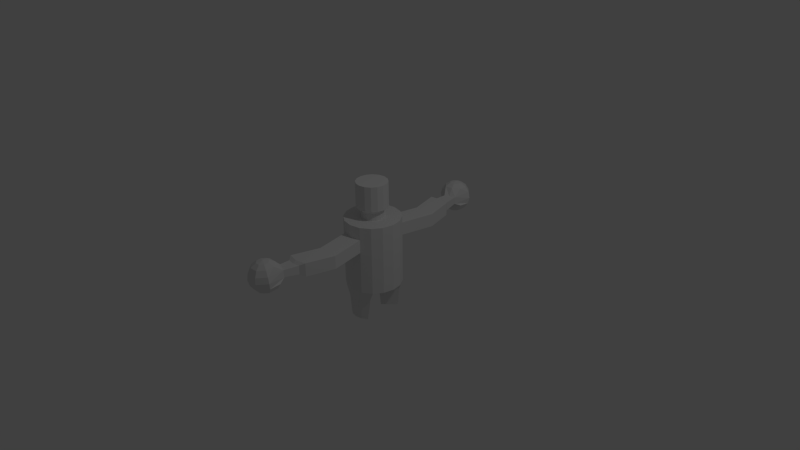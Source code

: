# Source: CrudeEnemy.blend  (saved by Blender 2.70.0; exported with 4.5.12 LTS)
import bpy
from mathutils import Matrix  # noqa: F401  (used for matrix-valued properties, if any)

bpy.ops.wm.read_factory_settings(use_empty=True)
scene = bpy.context.scene
scene.name = 'Scene'

# ---- collections
col_collection_1 = bpy.data.collections.new('Collection 1'); scene.collection.children.link(col_collection_1)

# ---- world
world_world = bpy.data.worlds.new('World'); scene.world = world_world
world_world.color = (0.05088, 0.05088, 0.05088)
world_world.use_sun_shadow = False
world_world.sun_shadow_jitter_overblur = 0.0
world_world.cycles.sampling_method = 'MANUAL'
world_world.cycles.sample_map_resolution = 256

# ---- cameras
cam_camera = bpy.data.cameras.new('Camera')
cam_camera.clip_end = 100.0
cam_camera.lens = 35.0
cam_camera.sensor_width = 32.0
cam_camera.sensor_height = 18.0
cam_camera.ortho_scale = 7.314
cam_camera.dof.focus_distance = 0.0
cam_camera.dof.aperture_fstop = 128.0

# ---- lights
light_lamp = bpy.data.lights.new('Lamp', 'POINT')
light_lamp.transmission_factor = 0.0
light_lamp.cutoff_distance = 30.0
light_lamp.energy = 100.0
light_lamp.shadow_buffer_clip_start = 1.001
light_lamp.shadow_soft_size = 0.1
light_lamp.shadow_maximum_resolution = 0.006
light_lamp.use_absolute_resolution = True
light_lamp.cycles.use_multiple_importance_sampling = False

# ---- meshes
me_sphere_002 = bpy.data.meshes.new('Sphere.002')
me_sphere_002.from_pydata([(-0.6571, 7.533, 0.9448), (-0.953, 7.394, 0.7319), (-1.147, 7.287, 0.4107), (-1.21, 7.229, 0.02994), (-1.132, 7.229, -0.3523), (-0.9243, 7.286, -0.6779), (-0.6195, 7.392, -0.8972), (-0.6555, 7.825, 0.9226), (-0.95, 7.933, 0.6909), (-1.143, 7.992, 0.357), (-1.206, 7.992, -0.02816), (-1.128, 7.934, -0.406), (-0.9213, 7.826, -0.719), (-0.6179, 7.684, -0.9194), (-0.4472, 8.03, 0.9111), (-0.5653, 8.313, 0.6697), (-0.6405, 8.489, 0.3294), (-0.6615, 8.53, -0.05805), (-0.625, 8.431, -0.4336), (-0.5366, 8.206, -0.7401), (-0.4097, 7.89, -0.9309), (-0.3043, 7.683, 1.017), (-0.1544, 8.029, 0.9172), (-0.02423, 8.311, 0.6809), (0.0664, 8.486, 0.344), (0.1037, 8.527, -0.04222), (0.08195, 8.428, -0.419), (0.004498, 8.204, -0.7289), (-0.1169, 7.889, -0.9248), (0.0515, 7.822, 0.9372), (0.3562, 7.928, 0.7179), (0.5635, 7.985, 0.3923), (0.6418, 7.985, 0.01005), (0.5791, 7.927, -0.3707), (0.385, 7.821, -0.692), (0.08904, 7.682, -0.9048), (-0.2637, 7.531, -0.9769), (0.04988, 7.53, 0.9594), (0.3533, 7.389, 0.759), (0.4097, 6.85, 0.3418), (0.4189, 6.816, -0.1101), (0.5752, 7.222, -0.317), (0.382, 7.281, -0.6509), (0.08742, 7.39, -0.8826), (-0.1583, 7.324, 0.9709), (-0.03145, 7.008, 0.7801), (0.0443, 6.693, 0.3398), (-0.2338, 6.511, -0.1153), (0.07252, 6.726, -0.41), (-0.002721, 6.901, -0.6297), (-0.1208, 7.184, -0.8712), (-0.4512, 7.325, 0.9648), (-0.5725, 7.011, 0.7689), (-0.2663, 6.574, 0.3491), (-0.2571, 6.54, -0.1028), (-0.6344, 6.728, -0.304), (-0.5438, 6.903, -0.6409), (-0.4136, 7.185, -0.8772), (0.1429, 1.762, -3.096), (0.1429, 1.762, 1.249), (0.8172, 1.628, -3.096), (0.8172, 1.628, 1.249), (1.389, 1.246, -3.096), (1.389, 1.246, 1.249), (1.771, 0.6742, -3.096), (1.771, 0.6742, 1.249), (1.905, -8.774e-05, -3.097), (1.905, -8.774e-05, 1.249), (-1.619, -8.774e-05, -3.097), (-1.619, -8.774e-05, 1.249), (-1.485, 0.6742, -3.096), (-1.485, 0.6742, 1.249), (-1.103, 1.246, -3.096), (-1.103, 1.246, 1.249), (-0.5314, 1.628, -3.096), (-0.5314, 1.628, 1.249), (0.1429, -8.774e-05, -3.097), (0.1429, 1.762, -0.3897), (0.1429, 1.762, 0.4474), (0.8172, 1.628, 0.4474), (0.8172, 1.628, -0.3897), (1.389, 1.246, 0.4474), (1.389, 1.246, -0.3897), (1.771, 0.6742, 0.4474), (1.771, 0.6742, -0.3897), (1.905, -8.774e-05, 0.4474), (1.907, -5.436e-05, -0.4077), (-1.619, -8.774e-05, 0.4474), (-1.619, -8.774e-05, -0.3897), (-1.485, 0.6742, 0.4474), (-1.485, 0.6742, -0.3897), (-1.103, 1.246, 0.4474), (-1.103, 1.246, -0.3897), (-0.5314, 1.628, 0.4474), (-0.5314, 1.628, -0.3897), (0.6111, 4.007, -0.3897), (0.6111, 4.007, 0.4474), (1.285, 3.873, 0.4474), (1.285, 3.873, -0.3897), (-0.06319, 3.873, 0.4474), (-0.06319, 3.873, -0.3897), (0.1429, 5.774, -0.3757), (0.1429, 5.774, 0.4614), (0.8172, 5.64, 0.4614), (0.8172, 5.64, -0.3757), (-0.5314, 5.64, 0.4614), (-0.5314, 5.64, -0.3757), (0.1429, 5.996, -0.2163), (0.1429, 5.996, 0.3357), (0.5875, 5.908, 0.3357), (0.5875, 5.908, -0.2163), (-0.3018, 5.908, 0.3357), (-0.3018, 5.908, -0.2163), (0.1429, 1.559, -5.106), (0.5496, 1.478, -5.106), (0.8944, 1.248, -5.106), (-0.6086, 1.248, -5.106), (-0.2638, 1.478, -5.106), (0.1429, 0.4966, -5.106), (1.033, 1.247, -3.897), (0.1429, 0.3572, -3.897), (-0.7474, 1.247, -3.897), (-0.3389, 1.52, -3.897), (0.1429, 1.616, -3.897), (0.6247, 1.52, -3.897), (-0.6571, -7.533, 0.9448), (-0.953, -7.394, 0.7319), (-1.147, -7.287, 0.4107), (-1.21, -7.229, 0.02994), (-1.132, -7.229, -0.3523), (-0.9243, -7.286, -0.6779), (-0.6195, -7.393, -0.8972), (-0.6555, -7.825, 0.9226), (-0.95, -7.933, 0.6909), (-1.143, -7.992, 0.357), (-1.206, -7.993, -0.02816), (-1.128, -7.934, -0.406), (-0.9213, -7.826, -0.719), (-0.6179, -7.685, -0.9195), (-0.4472, -8.031, 0.9111), (-0.5653, -8.314, 0.6697), (-0.6406, -8.489, 0.3294), (-0.6615, -8.53, -0.05805), (-0.625, -8.431, -0.4336), (-0.5366, -8.206, -0.7401), (-0.4097, -7.89, -0.9309), (-0.3043, -7.683, 1.017), (-0.1544, -8.03, 0.9172), (-0.02423, -8.311, 0.6809), (0.0664, -8.486, 0.344), (0.1037, -8.527, -0.04222), (0.08195, -8.428, -0.419), (0.004498, -8.204, -0.7289), (-0.1169, -7.889, -0.9248), (0.0515, -7.822, 0.9372), (0.3563, -7.928, 0.7179), (0.5635, -7.986, 0.3923), (0.6418, -7.985, 0.01005), (0.5791, -7.927, -0.3707), (0.385, -7.821, -0.692), (0.08904, -7.682, -0.9048), (-0.2637, -7.531, -0.9769), (0.04988, -7.53, 0.9594), (0.3533, -7.389, 0.759), (0.4097, -6.85, 0.3418), (0.4189, -6.816, -0.1101), (0.5752, -7.222, -0.317), (0.382, -7.281, -0.6509), (0.08742, -7.39, -0.8826), (-0.1583, -7.324, 0.9709), (-0.03145, -7.009, 0.7801), (0.0443, -6.693, 0.3398), (-0.2338, -6.511, -0.1153), (0.07252, -6.726, -0.41), (-0.00272, -6.901, -0.6297), (-0.1208, -7.184, -0.8712), (-0.4512, -7.326, 0.9648), (-0.5725, -7.011, 0.7689), (-0.2663, -6.574, 0.3491), (-0.2571, -6.54, -0.1028), (-0.6344, -6.729, -0.304), (-0.5438, -6.903, -0.6409), (-0.4136, -7.185, -0.8772), (0.1429, -1.762, -3.097), (0.1428, -1.761, 1.249), (0.8172, -1.628, -3.097), (0.8171, -1.627, 1.249), (1.389, -1.246, -3.097), (1.389, -1.245, 1.249), (1.771, -0.6744, -3.097), (1.771, -0.6744, 1.249), (-1.485, -0.6744, -3.097), (-1.485, -0.6744, 1.249), (-1.103, -1.246, -3.097), (-1.103, -1.245, 1.249), (-0.5314, -1.628, -3.097), (-0.5314, -1.627, 1.249), (0.1429, -1.762, -0.3897), (0.1429, -1.762, 0.4474), (0.8172, -1.628, 0.4474), (0.8172, -1.628, -0.3897), (1.389, -1.246, 0.4474), (1.389, -1.246, -0.3897), (1.771, -0.6744, 0.4474), (1.771, -0.6744, -0.3897), (-1.485, -0.6744, 0.4474), (-1.485, -0.6744, -0.3897), (-1.103, -1.246, 0.4474), (-1.103, -1.246, -0.3897), (-0.5314, -1.628, 0.4474), (-0.5314, -1.628, -0.3897), (0.6111, -4.007, -0.3897), (0.6111, -4.007, 0.4474), (1.285, -3.873, 0.4474), (1.285, -3.873, -0.3897), (-0.06319, -3.873, 0.4474), (-0.06319, -3.873, -0.3897), (0.1429, -5.775, -0.3757), (0.1429, -5.775, 0.4614), (0.8172, -5.64, 0.4614), (0.8172, -5.64, -0.3757), (-0.5314, -5.64, 0.4614), (-0.5314, -5.64, -0.3757), (0.1429, -5.997, -0.2163), (0.1429, -5.997, 0.3357), (0.5875, -5.908, 0.3357), (0.5875, -5.908, -0.2163), (-0.3018, -5.908, 0.3357), (-0.3018, -5.908, -0.2163), (0.1429, -1.56, -5.106), (0.5496, -1.479, -5.106), (0.8944, -1.248, -5.106), (-0.6086, -1.248, -5.106), (-0.2638, -1.479, -5.106), (0.1429, -0.4968, -5.106), (1.033, -1.248, -3.897), (0.1429, -0.3574, -3.897), (-0.7474, -1.248, -3.897), (-0.3389, -1.521, -3.897), (0.1429, -1.616, -3.897), (0.6247, -1.521, -3.897), (0.1429, 0.6988, 1.249), (0.4102, 0.6456, 1.249), (0.6369, 0.4942, 1.249), (0.7884, 0.2675, 1.249), (0.8416, 9.155e-05, 1.249), (-0.5558, 9.155e-05, 1.249), (-0.5026, 0.2675, 1.249), (-0.3512, 0.4942, 1.249), (-0.1245, 0.6456, 1.249), (0.1429, -0.6982, 1.249), (0.4102, -0.645, 1.249), (0.6369, -0.4936, 1.249), (0.7884, -0.2673, 1.249), (-0.5026, -0.2673, 1.249), (-0.3511, -0.4936, 1.249), (-0.1245, -0.6451, 1.249), (0.1429, 0.6988, 1.696), (0.4102, 0.6456, 1.696), (0.6369, 0.4942, 1.696), (0.7884, 0.2675, 1.696), (0.8416, 9.155e-05, 1.696), (-0.5558, 9.155e-05, 1.696), (-0.5026, 0.2675, 1.696), (-0.3512, 0.4942, 1.696), (-0.1245, 0.6456, 1.696), (0.1429, -0.6982, 1.696), (0.4102, -0.645, 1.696), (0.6369, -0.4936, 1.696), (0.7884, -0.2673, 1.696), (-0.5026, -0.2673, 1.696), (-0.3511, -0.4936, 1.696), (-0.1245, -0.6451, 1.696), (0.1429, 0.9856, 1.941), (0.52, 0.9106, 1.941), (0.8397, 0.6969, 1.941), (1.053, 0.3772, 1.941), (1.128, 4.292e-05, 1.941), (-0.8426, 4.292e-05, 1.941), (-0.7676, 0.3772, 1.941), (-0.554, 0.6969, 1.941), (-0.2343, 0.9106, 1.941), (0.1429, -0.9849, 1.941), (0.52, -0.9099, 1.941), (0.8396, -0.6963, 1.941), (1.053, -0.3771, 1.941), (-0.7676, -0.3771, 1.941), (-0.5539, -0.6963, 1.941), (-0.2343, -0.9099, 1.941), (0.1429, 0.9856, 3.517), (0.52, 0.9106, 3.517), (0.8397, 0.6969, 3.517), (1.053, 0.3772, 3.517), (1.128, 4.292e-05, 3.517), (-0.8426, 4.292e-05, 3.517), (-0.7676, 0.3772, 3.517), (-0.554, 0.6969, 3.517), (-0.2343, 0.9106, 3.517), (0.1429, -0.9849, 3.517), (0.52, -0.9099, 3.517), (0.8396, -0.6963, 3.517), (1.053, -0.3771, 3.517), (-0.7676, -0.3771, 3.517), (-0.5539, -0.6963, 3.517), (-0.2343, -0.9099, 3.517), (0.1429, 4.339e-05, 3.517)], [], [(6, 5, 12, 13), (5, 4, 11, 12), (4, 3, 10, 11), (3, 2, 9, 10), (2, 1, 8, 9), (1, 0, 7, 8), (13, 12, 19, 20), (12, 11, 18, 19), (11, 10, 17, 18), (10, 9, 16, 17), (9, 8, 15, 16), (8, 7, 14, 15), (20, 19, 27, 28), (19, 18, 26, 27), (18, 17, 25, 26), (17, 16, 24, 25), (16, 15, 23, 24), (15, 14, 22, 23), (28, 27, 34, 35), (27, 26, 33, 34), (26, 25, 32, 33), (25, 24, 31, 32), (24, 23, 30, 31), (23, 22, 29, 30), (35, 34, 42, 43), (34, 33, 41, 42), (33, 32, 40, 41), (32, 31, 39, 40), (31, 30, 38, 39), (30, 29, 37, 38), (43, 42, 49, 50), (42, 41, 48, 49), (41, 40, 47, 48), (109, 110, 40, 39), (39, 38, 45, 46), (38, 37, 44, 45), (50, 49, 56, 57), (49, 48, 55, 56), (48, 47, 54, 55), (46, 45, 52, 53), (45, 44, 51, 52), (36, 6, 13), (0, 21, 7), (36, 13, 20), (7, 21, 14), (36, 20, 28), (14, 21, 22), (36, 28, 35), (22, 21, 29), (36, 35, 43), (29, 21, 37), (36, 43, 50), (37, 21, 44), (36, 50, 57), (44, 21, 51), (36, 57, 6), (57, 56, 5, 6), (56, 55, 4, 5), (55, 54, 3, 4), (54, 53, 2, 3), (53, 52, 1, 2), (52, 51, 0, 1), (51, 21, 0), (78, 59, 61, 79), (79, 61, 63, 81), (81, 63, 65, 83), (83, 65, 67, 85), (87, 69, 71, 89), (89, 71, 73, 91), (93, 75, 59, 78), (91, 73, 75, 93), (72, 76, 68, 70), (120, 121, 116, 118), (76, 62, 64, 66), (119, 120, 118, 115), (58, 77, 80, 60), (77, 94, 100, 95), (60, 80, 82, 62), (80, 79, 81, 82), (62, 82, 84, 64), (82, 81, 83, 84), (64, 84, 86, 66), (84, 83, 85, 86), (68, 88, 90, 70), (88, 87, 89, 90), (70, 90, 92, 72), (90, 89, 91, 92), (74, 94, 77, 58), (93, 78, 96, 99), (72, 92, 94, 74), (92, 91, 93, 94), (78, 79, 97, 96), (80, 77, 95, 98), (94, 93, 99, 100), (79, 80, 98, 97), (99, 96, 102, 105), (95, 100, 106, 101), (96, 97, 103, 102), (98, 95, 101, 104), (100, 99, 105, 106), (97, 98, 104, 103), (105, 102, 108, 111), (101, 106, 112, 107), (102, 103, 109, 108), (104, 101, 107, 110), (106, 105, 111, 112), (103, 104, 110, 109), (108, 109, 39, 46), (112, 111, 53, 54), (110, 107, 47, 40), (111, 108, 46, 53), (107, 112, 54, 47), (122, 123, 113, 117), (121, 122, 117, 116), (124, 119, 115, 114), (123, 124, 114, 113), (113, 114, 115, 118), (117, 113, 118, 116), (76, 72, 121, 120), (62, 76, 120, 119), (74, 58, 123, 122), (72, 74, 122, 121), (60, 62, 119, 124), (58, 60, 124, 123), (131, 138, 137, 130), (130, 137, 136, 129), (129, 136, 135, 128), (128, 135, 134, 127), (127, 134, 133, 126), (126, 133, 132, 125), (138, 145, 144, 137), (137, 144, 143, 136), (136, 143, 142, 135), (135, 142, 141, 134), (134, 141, 140, 133), (133, 140, 139, 132), (145, 153, 152, 144), (144, 152, 151, 143), (143, 151, 150, 142), (142, 150, 149, 141), (141, 149, 148, 140), (140, 148, 147, 139), (153, 160, 159, 152), (152, 159, 158, 151), (151, 158, 157, 150), (150, 157, 156, 149), (149, 156, 155, 148), (148, 155, 154, 147), (160, 168, 167, 159), (159, 167, 166, 158), (158, 166, 165, 157), (157, 165, 164, 156), (156, 164, 163, 155), (155, 163, 162, 154), (168, 175, 174, 167), (167, 174, 173, 166), (166, 173, 172, 165), (225, 164, 165, 226), (164, 171, 170, 163), (163, 170, 169, 162), (175, 182, 181, 174), (174, 181, 180, 173), (173, 180, 179, 172), (171, 178, 177, 170), (170, 177, 176, 169), (161, 138, 131), (125, 132, 146), (161, 145, 138), (132, 139, 146), (161, 153, 145), (139, 147, 146), (161, 160, 153), (147, 154, 146), (161, 168, 160), (154, 162, 146), (161, 175, 168), (162, 169, 146), (161, 182, 175), (169, 176, 146), (161, 131, 182), (182, 131, 130, 181), (181, 130, 129, 180), (180, 129, 128, 179), (179, 128, 127, 178), (178, 127, 126, 177), (177, 126, 125, 176), (176, 125, 146), (198, 199, 186, 184), (199, 201, 188, 186), (201, 203, 190, 188), (203, 85, 67, 190), (205, 207, 194, 192), (209, 198, 184, 196), (207, 209, 196, 194), (187, 235, 236, 76), (76, 236, 237, 193), (76, 66, 189, 187), (236, 234, 232, 237), (68, 191, 206, 88), (235, 231, 234, 236), (183, 185, 200, 197), (197, 211, 216, 210), (185, 187, 202, 200), (200, 202, 201, 199), (187, 189, 204, 202), (202, 204, 203, 201), (189, 66, 86, 204), (204, 86, 85, 203), (87, 205, 192, 69), (88, 206, 205, 87), (191, 193, 208, 206), (206, 208, 207, 205), (195, 183, 197, 210), (209, 215, 212, 198), (193, 195, 210, 208), (208, 210, 209, 207), (198, 212, 213, 199), (200, 214, 211, 197), (210, 216, 215, 209), (199, 213, 214, 200), (215, 221, 218, 212), (211, 217, 222, 216), (212, 218, 219, 213), (214, 220, 217, 211), (216, 222, 221, 215), (213, 219, 220, 214), (221, 227, 224, 218), (217, 223, 228, 222), (218, 224, 225, 219), (220, 226, 223, 217), (222, 228, 227, 221), (219, 225, 226, 220), (224, 171, 164, 225), (228, 179, 178, 227), (226, 165, 172, 223), (227, 178, 171, 224), (223, 172, 179, 228), (238, 233, 229, 239), (237, 232, 233, 238), (240, 230, 231, 235), (239, 229, 230, 240), (229, 234, 231, 230), (233, 232, 234, 229), (193, 191, 68, 76), (195, 238, 239, 183), (193, 237, 238, 195), (185, 240, 235, 187), (183, 239, 240, 185), (190, 67, 245, 253), (71, 69, 246, 247), (59, 75, 249, 241), (194, 196, 256, 255), (67, 65, 244, 245), (186, 188, 252, 251), (73, 71, 247, 248), (184, 186, 251, 250), (63, 61, 242, 243), (196, 184, 250, 256), (188, 190, 253, 252), (61, 59, 241, 242), (69, 192, 254, 246), (75, 73, 248, 249), (192, 194, 255, 254), (65, 63, 243, 244), (242, 241, 257, 258), (254, 255, 271, 270), (251, 252, 268, 267), (241, 249, 265, 257), (248, 247, 263, 264), (245, 244, 260, 261), (253, 245, 261, 269), (243, 242, 258, 259), (255, 256, 272, 271), (252, 253, 269, 268), (250, 251, 267, 266), (249, 248, 264, 265), (247, 246, 262, 263), (246, 254, 270, 262), (244, 243, 259, 260), (256, 250, 266, 272), (259, 258, 274, 275), (271, 272, 288, 287), (268, 269, 285, 284), (266, 267, 283, 282), (265, 264, 280, 281), (263, 262, 278, 279), (262, 270, 286, 278), (260, 259, 275, 276), (272, 266, 282, 288), (258, 257, 273, 274), (270, 271, 287, 286), (267, 268, 284, 283), (257, 265, 281, 273), (264, 263, 279, 280), (261, 260, 276, 277), (269, 261, 277, 285), (276, 275, 291, 292), (288, 282, 298, 304), (274, 273, 289, 290), (286, 287, 303, 302), (283, 284, 300, 299), (273, 281, 297, 289), (280, 279, 295, 296), (277, 276, 292, 293), (285, 277, 293, 301), (275, 274, 290, 291), (287, 288, 304, 303), (284, 285, 301, 300), (282, 283, 299, 298), (281, 280, 296, 297), (279, 278, 294, 295), (278, 286, 302, 294), (305, 294, 302, 303), (293, 305, 300, 301), (290, 289, 305, 291), (305, 296, 295, 294), (291, 305, 293, 292), (305, 298, 299, 300), (298, 305, 303, 304), (289, 297, 296, 305)])
me_sphere_002.use_remesh_preserve_volume = False
me_sphere_002.use_remesh_preserve_attributes = False
me_sphere_002.use_mirror_vertex_groups = False
me_sphere_002.update()

# ---- objects
ob_sphere_001 = bpy.data.objects.new('Sphere.001', me_sphere_002)
ob_lamp = bpy.data.objects.new('Lamp', light_lamp)
ob_camera = bpy.data.objects.new('Camera', cam_camera)

# ---- transforms, parenting, visibility, modifiers, constraints
ob_sphere_001.location = (-0.03021, 1.085e-05, 0.2822)
ob_sphere_001.scale = (0.2114, 0.2114, 0.2114)
ob_sphere_001.lineart.crease_threshold = 0.0
ob_lamp.location = (4.076, 1.005, 5.904)
ob_lamp.rotation_euler = (0.6503, 0.05522, 1.866)
ob_lamp.lock_rotations_4d = False
ob_lamp.empty_display_type = 'ARROWS'
ob_lamp.color = (0.0, 0.0, 0.0, 0.0)
ob_lamp.lineart.crease_threshold = 0.0
ob_camera.location = (7.481, -6.508, 5.344)
ob_camera.rotation_euler = (1.109, 0.01082, 0.8149)
ob_camera.lock_rotations_4d = False
ob_camera.empty_display_type = 'ARROWS'
ob_camera.color = (0.0, 0.0, 0.0, 0.0)
ob_camera.display_type = 'WIRE'
ob_camera.lineart.crease_threshold = 0.0

# ---- collection membership
col_collection_1.objects.link(ob_sphere_001)
col_collection_1.objects.link(ob_lamp)
col_collection_1.objects.link(ob_camera)

# ---- scene / render settings (as saved in the file)
scene.camera = ob_camera
scene.frame_start = 1; scene.frame_end = 250; scene.frame_set(1)
scene.render.engine = 'BLENDER_EEVEE_NEXT'
scene.render.resolution_percentage = 50
scene.render.dither_intensity = 0.0
scene.cycles.use_denoising = False
scene.cycles.samples = 10
scene.cycles.sampling_pattern = 'TABULATED_SOBOL'
scene.cycles.light_sampling_threshold = 0.0
scene.cycles.use_adaptive_sampling = False
scene.cycles.use_light_tree = False
scene.cycles.blur_glossy = 0.0
scene.cycles.volume_bounces = 1
scene.cycles.pixel_filter_type = 'GAUSSIAN'
scene.cycles.sample_clamp_indirect = 0.0
scene.view_settings.view_transform = 'Standard'
bpy.context.view_layer.update()
